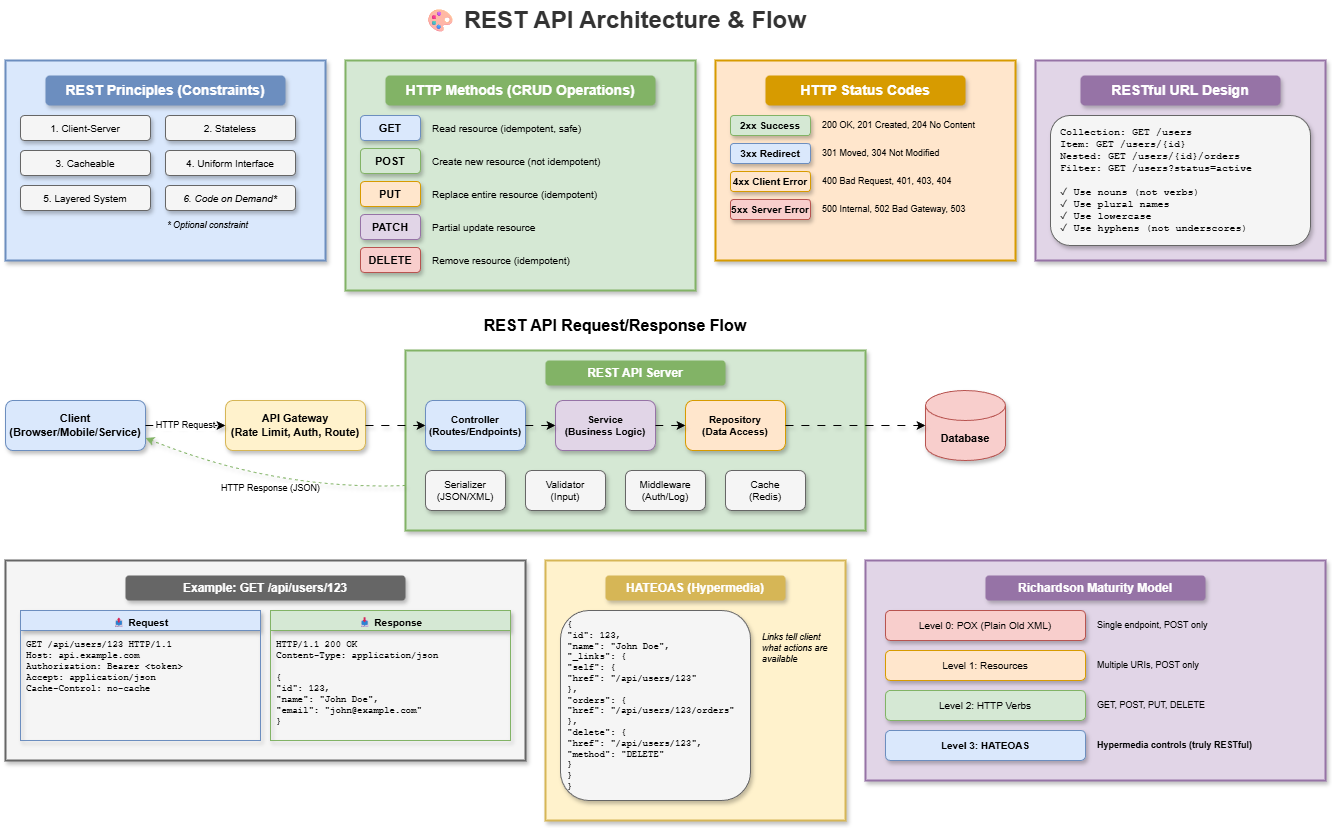

The diagram above was exported from draw.io. Its source (the exported page's mxGraphModel, read from the mxfile embedded in the PNG):
<mxGraphModel dx="1136" dy="466" grid="1" gridSize="10" guides="1" tooltips="1" connect="1" arrows="1" fold="1" page="1" pageScale="1" pageWidth="1400" pageHeight="900" math="0" shadow="0">
  <root>
    <mxCell id="0" />
    <mxCell id="1" parent="0" />
    <mxCell id="title" value="🎨 REST API Architecture &amp; Flow" style="text;html=1;strokeColor=none;fillColor=none;align=center;verticalAlign=middle;whiteSpace=wrap;rounded=0;fontSize=24;fontStyle=1;fontColor=#333333;" parent="1" vertex="1">
      <mxGeometry x="450" y="20" width="400" height="40" as="geometry" />
    </mxCell>
    <mxCell id="principles-box" value="" style="rounded=0;whiteSpace=wrap;html=1;fillColor=#dae8fc;strokeColor=#6c8ebf;strokeWidth=2;shadow=1;" parent="1" vertex="1">
      <mxGeometry x="40" y="80" width="320" height="200" as="geometry" />
    </mxCell>
    <mxCell id="principles-title" value="REST Principles (Constraints)" style="text;html=1;strokeColor=none;fillColor=#6c8ebf;align=center;verticalAlign=middle;whiteSpace=wrap;rounded=1;fontSize=14;fontStyle=1;fontColor=#ffffff;shadow=1;" parent="1" vertex="1">
      <mxGeometry x="80" y="95" width="240" height="30" as="geometry" />
    </mxCell>
    <mxCell id="p1" value="1. Client-Server" style="rounded=1;whiteSpace=wrap;html=1;fillColor=#f5f5f5;strokeColor=#666666;fontSize=10;shadow=1;" parent="1" vertex="1">
      <mxGeometry x="55" y="135" width="130" height="25" as="geometry" />
    </mxCell>
    <mxCell id="p2" value="2. Stateless" style="rounded=1;whiteSpace=wrap;html=1;fillColor=#f5f5f5;strokeColor=#666666;fontSize=10;shadow=1;" parent="1" vertex="1">
      <mxGeometry x="200" y="135" width="130" height="25" as="geometry" />
    </mxCell>
    <mxCell id="p3" value="3. Cacheable" style="rounded=1;whiteSpace=wrap;html=1;fillColor=#f5f5f5;strokeColor=#666666;fontSize=10;shadow=1;" parent="1" vertex="1">
      <mxGeometry x="55" y="170" width="130" height="25" as="geometry" />
    </mxCell>
    <mxCell id="p4" value="4. Uniform Interface" style="rounded=1;whiteSpace=wrap;html=1;fillColor=#f5f5f5;strokeColor=#666666;fontSize=10;shadow=1;" parent="1" vertex="1">
      <mxGeometry x="200" y="170" width="130" height="25" as="geometry" />
    </mxCell>
    <mxCell id="p5" value="5. Layered System" style="rounded=1;whiteSpace=wrap;html=1;fillColor=#f5f5f5;strokeColor=#666666;fontSize=10;shadow=1;" parent="1" vertex="1">
      <mxGeometry x="55" y="205" width="130" height="25" as="geometry" />
    </mxCell>
    <mxCell id="p6" value="6. Code on Demand*" style="rounded=1;whiteSpace=wrap;html=1;fillColor=#f5f5f5;strokeColor=#666666;fontSize=10;fontStyle=2;shadow=1;" parent="1" vertex="1">
      <mxGeometry x="200" y="205" width="130" height="25" as="geometry" />
    </mxCell>
    <mxCell id="p-note" value="* Optional constraint" style="text;html=1;strokeColor=none;fillColor=none;align=left;verticalAlign=middle;whiteSpace=wrap;rounded=0;fontSize=9;fontStyle=2;" parent="1" vertex="1">
      <mxGeometry x="200" y="235" width="130" height="20" as="geometry" />
    </mxCell>
    <mxCell id="methods-box" value="" style="rounded=0;whiteSpace=wrap;html=1;fillColor=#d5e8d4;strokeColor=#82b366;strokeWidth=2;shadow=1;" parent="1" vertex="1">
      <mxGeometry x="380" y="80" width="350" height="230" as="geometry" />
    </mxCell>
    <mxCell id="methods-title" value="HTTP Methods (CRUD Operations)" style="text;html=1;strokeColor=none;fillColor=#82b366;align=center;verticalAlign=middle;whiteSpace=wrap;rounded=1;fontSize=14;fontStyle=1;fontColor=#ffffff;shadow=1;" parent="1" vertex="1">
      <mxGeometry x="420" y="95" width="270" height="30" as="geometry" />
    </mxCell>
    <mxCell id="m-get" value="GET" style="rounded=1;whiteSpace=wrap;html=1;fillColor=#dae8fc;strokeColor=#6c8ebf;fontSize=11;fontStyle=1;shadow=1;" parent="1" vertex="1">
      <mxGeometry x="395" y="135" width="60" height="25" as="geometry" />
    </mxCell>
    <mxCell id="m-get-desc" value="Read resource (idempotent, safe)" style="text;html=1;strokeColor=none;fillColor=none;align=left;verticalAlign=middle;whiteSpace=wrap;rounded=0;fontSize=10;" parent="1" vertex="1">
      <mxGeometry x="465" y="135" width="250" height="25" as="geometry" />
    </mxCell>
    <mxCell id="m-post" value="POST" style="rounded=1;whiteSpace=wrap;html=1;fillColor=#d5e8d4;strokeColor=#82b366;fontSize=11;fontStyle=1;shadow=1;" parent="1" vertex="1">
      <mxGeometry x="395" y="168" width="60" height="25" as="geometry" />
    </mxCell>
    <mxCell id="m-post-desc" value="Create new resource (not idempotent)" style="text;html=1;strokeColor=none;fillColor=none;align=left;verticalAlign=middle;whiteSpace=wrap;rounded=0;fontSize=10;" parent="1" vertex="1">
      <mxGeometry x="465" y="168" width="250" height="25" as="geometry" />
    </mxCell>
    <mxCell id="m-put" value="PUT" style="rounded=1;whiteSpace=wrap;html=1;fillColor=#ffe6cc;strokeColor=#d79b00;fontSize=11;fontStyle=1;shadow=1;" parent="1" vertex="1">
      <mxGeometry x="395" y="201" width="60" height="25" as="geometry" />
    </mxCell>
    <mxCell id="m-put-desc" value="Replace entire resource (idempotent)" style="text;html=1;strokeColor=none;fillColor=none;align=left;verticalAlign=middle;whiteSpace=wrap;rounded=0;fontSize=10;" parent="1" vertex="1">
      <mxGeometry x="465" y="201" width="250" height="25" as="geometry" />
    </mxCell>
    <mxCell id="m-patch" value="PATCH" style="rounded=1;whiteSpace=wrap;html=1;fillColor=#e1d5e7;strokeColor=#9673a6;fontSize=11;fontStyle=1;shadow=1;" parent="1" vertex="1">
      <mxGeometry x="395" y="234" width="60" height="25" as="geometry" />
    </mxCell>
    <mxCell id="m-patch-desc" value="Partial update resource" style="text;html=1;strokeColor=none;fillColor=none;align=left;verticalAlign=middle;whiteSpace=wrap;rounded=0;fontSize=10;" parent="1" vertex="1">
      <mxGeometry x="465" y="234" width="250" height="25" as="geometry" />
    </mxCell>
    <mxCell id="m-delete" value="DELETE" style="rounded=1;whiteSpace=wrap;html=1;fillColor=#f8cecc;strokeColor=#b85450;fontSize=11;fontStyle=1;shadow=1;" parent="1" vertex="1">
      <mxGeometry x="395" y="267" width="60" height="25" as="geometry" />
    </mxCell>
    <mxCell id="m-delete-desc" value="Remove resource (idempotent)" style="text;html=1;strokeColor=none;fillColor=none;align=left;verticalAlign=middle;whiteSpace=wrap;rounded=0;fontSize=10;" parent="1" vertex="1">
      <mxGeometry x="465" y="267" width="250" height="25" as="geometry" />
    </mxCell>
    <mxCell id="status-box" value="" style="rounded=0;whiteSpace=wrap;html=1;fillColor=#ffe6cc;strokeColor=#d79b00;strokeWidth=2;shadow=1;" parent="1" vertex="1">
      <mxGeometry x="750" y="80" width="300" height="200" as="geometry" />
    </mxCell>
    <mxCell id="status-title" value="HTTP Status Codes" style="text;html=1;strokeColor=none;fillColor=#d79b00;align=center;verticalAlign=middle;whiteSpace=wrap;rounded=1;fontSize=14;fontStyle=1;fontColor=#ffffff;shadow=1;" parent="1" vertex="1">
      <mxGeometry x="800" y="95" width="200" height="30" as="geometry" />
    </mxCell>
    <mxCell id="s-2xx" value="2xx Success" style="rounded=1;whiteSpace=wrap;html=1;fillColor=#d5e8d4;strokeColor=#82b366;fontSize=10;fontStyle=1;shadow=1;" parent="1" vertex="1">
      <mxGeometry x="765" y="135" width="80" height="20" as="geometry" />
    </mxCell>
    <mxCell id="s-2xx-list" value="200 OK, 201 Created, 204 No Content" style="text;html=1;strokeColor=none;fillColor=none;align=left;verticalAlign=middle;whiteSpace=wrap;rounded=0;fontSize=9;" parent="1" vertex="1">
      <mxGeometry x="855" y="135" width="180" height="20" as="geometry" />
    </mxCell>
    <mxCell id="s-3xx" value="3xx Redirect" style="rounded=1;whiteSpace=wrap;html=1;fillColor=#dae8fc;strokeColor=#6c8ebf;fontSize=10;fontStyle=1;shadow=1;" parent="1" vertex="1">
      <mxGeometry x="765" y="163" width="80" height="20" as="geometry" />
    </mxCell>
    <mxCell id="s-3xx-list" value="301 Moved, 304 Not Modified" style="text;html=1;strokeColor=none;fillColor=none;align=left;verticalAlign=middle;whiteSpace=wrap;rounded=0;fontSize=9;" parent="1" vertex="1">
      <mxGeometry x="855" y="163" width="180" height="20" as="geometry" />
    </mxCell>
    <mxCell id="s-4xx" value="4xx Client Error" style="rounded=1;whiteSpace=wrap;html=1;fillColor=#ffe6cc;strokeColor=#d79b00;fontSize=10;fontStyle=1;shadow=1;" parent="1" vertex="1">
      <mxGeometry x="765" y="191" width="80" height="20" as="geometry" />
    </mxCell>
    <mxCell id="s-4xx-list" value="400 Bad Request, 401, 403, 404" style="text;html=1;strokeColor=none;fillColor=none;align=left;verticalAlign=middle;whiteSpace=wrap;rounded=0;fontSize=9;" parent="1" vertex="1">
      <mxGeometry x="855" y="191" width="180" height="20" as="geometry" />
    </mxCell>
    <mxCell id="s-5xx" value="5xx Server Error" style="rounded=1;whiteSpace=wrap;html=1;fillColor=#f8cecc;strokeColor=#b85450;fontSize=10;fontStyle=1;shadow=1;" parent="1" vertex="1">
      <mxGeometry x="765" y="219" width="80" height="20" as="geometry" />
    </mxCell>
    <mxCell id="s-5xx-list" value="500 Internal, 502 Bad Gateway, 503" style="text;html=1;strokeColor=none;fillColor=none;align=left;verticalAlign=middle;whiteSpace=wrap;rounded=0;fontSize=9;" parent="1" vertex="1">
      <mxGeometry x="855" y="219" width="180" height="20" as="geometry" />
    </mxCell>
    <mxCell id="url-box" value="" style="rounded=0;whiteSpace=wrap;html=1;fillColor=#e1d5e7;strokeColor=#9673a6;strokeWidth=2;shadow=1;" parent="1" vertex="1">
      <mxGeometry x="1070" y="80" width="290" height="200" as="geometry" />
    </mxCell>
    <mxCell id="url-title" value="RESTful URL Design" style="text;html=1;strokeColor=none;fillColor=#9673a6;align=center;verticalAlign=middle;whiteSpace=wrap;rounded=1;fontSize=14;fontStyle=1;fontColor=#ffffff;shadow=1;" parent="1" vertex="1">
      <mxGeometry x="1115" y="95" width="200" height="30" as="geometry" />
    </mxCell>
    <mxCell id="url-examples" value="Collection: GET /users&#10;Item: GET /users/{id}&#10;Nested: GET /users/{id}/orders&#10;Filter: GET /users?status=active&#10;&#10;✓ Use nouns (not verbs)&#10;✓ Use plural names&#10;✓ Use lowercase&#10;✓ Use hyphens (not underscores)" style="text;html=1;strokeColor=#666666;fillColor=#f5f5f5;align=left;verticalAlign=top;whiteSpace=wrap;rounded=1;fontSize=10;fontFamily=Courier New;spacingLeft=8;spacingTop=5;shadow=1;" parent="1" vertex="1">
      <mxGeometry x="1085" y="135" width="260" height="130" as="geometry" />
    </mxCell>
    <mxCell id="flow-title" value="REST API Request/Response Flow" style="text;html=1;strokeColor=none;fillColor=none;align=center;verticalAlign=middle;whiteSpace=wrap;rounded=0;fontSize=16;fontStyle=1;" parent="1" vertex="1">
      <mxGeometry x="500" y="330" width="300" height="30" as="geometry" />
    </mxCell>
    <mxCell id="client" value="Client&#10;(Browser/Mobile/Service)" style="rounded=1;whiteSpace=wrap;html=1;fillColor=#dae8fc;strokeColor=#6c8ebf;fontSize=11;fontStyle=1;shadow=1;" parent="1" vertex="1">
      <mxGeometry x="40" y="420" width="140" height="50" as="geometry" />
    </mxCell>
    <mxCell id="gateway" value="API Gateway&#10;(Rate Limit, Auth, Route)" style="rounded=1;whiteSpace=wrap;html=1;fillColor=#fff2cc;strokeColor=#d6b656;fontSize=11;fontStyle=1;shadow=1;" parent="1" vertex="1">
      <mxGeometry x="260" y="420" width="140" height="50" as="geometry" />
    </mxCell>
    <mxCell id="server-box" value="" style="rounded=0;whiteSpace=wrap;html=1;fillColor=#d5e8d4;strokeColor=#82b366;strokeWidth=2;shadow=1;" parent="1" vertex="1">
      <mxGeometry x="440" y="370" width="460" height="180" as="geometry" />
    </mxCell>
    <mxCell id="server-title" value="REST API Server" style="text;html=1;strokeColor=none;fillColor=#82b366;align=center;verticalAlign=middle;whiteSpace=wrap;rounded=1;fontSize=12;fontStyle=1;fontColor=#ffffff;shadow=1;" parent="1" vertex="1">
      <mxGeometry x="580" y="380" width="180" height="25" as="geometry" />
    </mxCell>
    <mxCell id="controller" value="Controller&#10;(Routes/Endpoints)" style="rounded=1;whiteSpace=wrap;html=1;fillColor=#dae8fc;strokeColor=#6c8ebf;fontSize=10;fontStyle=1;shadow=1;" parent="1" vertex="1">
      <mxGeometry x="460" y="420" width="100" height="50" as="geometry" />
    </mxCell>
    <mxCell id="service" value="Service&#10;(Business Logic)" style="rounded=1;whiteSpace=wrap;html=1;fillColor=#e1d5e7;strokeColor=#9673a6;fontSize=10;fontStyle=1;shadow=1;" parent="1" vertex="1">
      <mxGeometry x="590" y="420" width="100" height="50" as="geometry" />
    </mxCell>
    <mxCell id="repository" value="Repository&#10;(Data Access)" style="rounded=1;whiteSpace=wrap;html=1;fillColor=#ffe6cc;strokeColor=#d79b00;fontSize=10;fontStyle=1;shadow=1;" parent="1" vertex="1">
      <mxGeometry x="720" y="420" width="100" height="50" as="geometry" />
    </mxCell>
    <mxCell id="serializer" value="Serializer&#10;(JSON/XML)" style="rounded=1;whiteSpace=wrap;html=1;fillColor=#f5f5f5;strokeColor=#666666;fontSize=10;shadow=1;" parent="1" vertex="1">
      <mxGeometry x="460" y="490" width="80" height="40" as="geometry" />
    </mxCell>
    <mxCell id="validator" value="Validator&#10;(Input)" style="rounded=1;whiteSpace=wrap;html=1;fillColor=#f5f5f5;strokeColor=#666666;fontSize=10;shadow=1;" parent="1" vertex="1">
      <mxGeometry x="560" y="490" width="80" height="40" as="geometry" />
    </mxCell>
    <mxCell id="middleware" value="Middleware&#10;(Auth/Log)" style="rounded=1;whiteSpace=wrap;html=1;fillColor=#f5f5f5;strokeColor=#666666;fontSize=10;shadow=1;" parent="1" vertex="1">
      <mxGeometry x="660" y="490" width="80" height="40" as="geometry" />
    </mxCell>
    <mxCell id="cache" value="Cache&#10;(Redis)" style="rounded=1;whiteSpace=wrap;html=1;fillColor=#f5f5f5;strokeColor=#666666;fontSize=10;shadow=1;" parent="1" vertex="1">
      <mxGeometry x="760" y="490" width="80" height="40" as="geometry" />
    </mxCell>
    <mxCell id="database" value="Database" style="shape=cylinder3;whiteSpace=wrap;html=1;boundedLbl=1;backgroundOutline=1;size=15;fillColor=#f8cecc;strokeColor=#b85450;fontSize=11;fontStyle=1;shadow=1;" parent="1" vertex="1">
      <mxGeometry x="960" y="410" width="80" height="70" as="geometry" />
    </mxCell>
    <mxCell id="arr1" value="HTTP Request" style="endArrow=classic;html=1;exitX=1;exitY=0.5;exitDx=0;exitDy=0;entryX=0;entryY=0.5;entryDx=0;entryDy=0;fontSize=9;shadow=1;curved=1;flowAnimation=1;jumpStyle=arc" parent="1" source="client" target="gateway" edge="1">
      <mxGeometry relative="1" as="geometry" />
    </mxCell>
    <mxCell id="arr2" value="" style="endArrow=classic;html=1;exitX=1;exitY=0.5;exitDx=0;exitDy=0;entryX=0;entryY=0.5;entryDx=0;entryDy=0;shadow=1;curved=1;flowAnimation=1;jumpStyle=arc" parent="1" source="gateway" target="controller" edge="1">
      <mxGeometry relative="1" as="geometry" />
    </mxCell>
    <mxCell id="arr3" value="" style="endArrow=classic;html=1;exitX=1;exitY=0.5;exitDx=0;exitDy=0;entryX=0;entryY=0.5;entryDx=0;entryDy=0;shadow=1;curved=1;flowAnimation=1;jumpStyle=arc" parent="1" source="controller" target="service" edge="1">
      <mxGeometry relative="1" as="geometry" />
    </mxCell>
    <mxCell id="arr4" value="" style="endArrow=classic;html=1;exitX=1;exitY=0.5;exitDx=0;exitDy=0;entryX=0;entryY=0.5;entryDx=0;entryDy=0;shadow=1;curved=1;flowAnimation=1;jumpStyle=arc" parent="1" source="service" target="repository" edge="1">
      <mxGeometry relative="1" as="geometry" />
    </mxCell>
    <mxCell id="arr5" value="" style="endArrow=classic;html=1;exitX=1;exitY=0.5;exitDx=0;exitDy=0;entryX=0;entryY=0.5;entryDx=0;entryDy=0;shadow=1;curved=1;flowAnimation=1;jumpStyle=arc" parent="1" source="repository" target="database" edge="1">
      <mxGeometry relative="1" as="geometry" />
    </mxCell>
    <mxCell id="arr-resp" value="HTTP Response (JSON)" style="endArrow=classic;html=1;exitX=0;exitY=0.75;exitDx=0;exitDy=0;entryX=1;entryY=0.75;entryDx=0;entryDy=0;dashed=1;fontSize=9;strokeColor=#82b366;shadow=1;curved=1;flowAnimation=1;jumpStyle=arc" parent="1" source="server-box" target="client" edge="1">
      <mxGeometry relative="1" as="geometry">
        <Array as="points">
          <mxPoint x="310" y="510" />
        </Array>
      </mxGeometry>
    </mxCell>
    <mxCell id="example-box" value="" style="rounded=0;whiteSpace=wrap;html=1;fillColor=#f5f5f5;strokeColor=#666666;strokeWidth=2;shadow=1;" parent="1" vertex="1">
      <mxGeometry x="40" y="580" width="520" height="200" as="geometry" />
    </mxCell>
    <mxCell id="example-title" value="Example: GET /api/users/123" style="text;html=1;strokeColor=none;fillColor=#666666;align=center;verticalAlign=middle;whiteSpace=wrap;rounded=1;fontSize=12;fontStyle=1;fontColor=#ffffff;shadow=1;" parent="1" vertex="1">
      <mxGeometry x="160" y="595" width="280" height="25" as="geometry" />
    </mxCell>
    <mxCell id="req-box" value="📤 Request" style="swimlane;fontStyle=1;align=center;verticalAlign=top;childLayout=stackLayout;horizontal=1;startSize=20;horizontalStack=0;resizeParent=1;resizeParentMax=0;resizeLast=0;collapsible=0;marginBottom=0;fillColor=#dae8fc;strokeColor=#6c8ebf;fontSize=10;shadow=1;rounded=0" parent="1" vertex="1">
      <mxGeometry x="55" y="630" width="240" height="130" as="geometry" />
    </mxCell>
    <mxCell id="req-content" value="GET /api/users/123 HTTP/1.1&#10;Host: api.example.com&#10;Authorization: Bearer &lt;token&gt;&#10;Accept: application/json&#10;Cache-Control: no-cache" style="text;strokeColor=none;fillColor=none;align=left;verticalAlign=top;spacingLeft=4;spacingTop=2;overflow=hidden;rotatable=0;points=[[0,0.5],[1,0.5]];portConstraint=eastwest;fontSize=9;fontFamily=Courier New;" parent="req-box" vertex="1">
      <mxGeometry y="20" width="240" height="110" as="geometry" />
    </mxCell>
    <mxCell id="res-box" value="📥 Response" style="swimlane;fontStyle=1;align=center;verticalAlign=top;childLayout=stackLayout;horizontal=1;startSize=20;horizontalStack=0;resizeParent=1;resizeParentMax=0;resizeLast=0;collapsible=0;marginBottom=0;fillColor=#d5e8d4;strokeColor=#82b366;fontSize=10;shadow=1;rounded=0" parent="1" vertex="1">
      <mxGeometry x="305" y="630" width="240" height="130" as="geometry" />
    </mxCell>
    <mxCell id="res-content" value="HTTP/1.1 200 OK&#10;Content-Type: application/json&#10;&#10;{&#10;  &quot;id&quot;: 123,&#10;  &quot;name&quot;: &quot;John Doe&quot;,&#10;  &quot;email&quot;: &quot;john@example.com&quot;&#10;}" style="text;strokeColor=none;fillColor=none;align=left;verticalAlign=top;spacingLeft=4;spacingTop=2;overflow=hidden;rotatable=0;points=[[0,0.5],[1,0.5]];portConstraint=eastwest;fontSize=9;fontFamily=Courier New;" parent="res-box" vertex="1">
      <mxGeometry y="20" width="240" height="110" as="geometry" />
    </mxCell>
    <mxCell id="hateoas-box" value="" style="rounded=0;whiteSpace=wrap;html=1;fillColor=#fff2cc;strokeColor=#d6b656;strokeWidth=2;shadow=1;" parent="1" vertex="1">
      <mxGeometry x="580" y="580" width="300" height="260" as="geometry" />
    </mxCell>
    <mxCell id="hateoas-title" value="HATEOAS (Hypermedia)" style="text;html=1;strokeColor=none;fillColor=#d6b656;align=center;verticalAlign=middle;whiteSpace=wrap;rounded=1;fontSize=12;fontStyle=1;fontColor=#ffffff;shadow=1;" parent="1" vertex="1">
      <mxGeometry x="640" y="595" width="180" height="25" as="geometry" />
    </mxCell>
    <mxCell id="hateoas-code" value="{&#10;  &quot;id&quot;: 123,&#10;  &quot;name&quot;: &quot;John Doe&quot;,&#10;  &quot;_links&quot;: {&#10;    &quot;self&quot;: {&#10;      &quot;href&quot;: &quot;/api/users/123&quot;&#10;    },&#10;    &quot;orders&quot;: {&#10;      &quot;href&quot;: &quot;/api/users/123/orders&quot;&#10;    },&#10;    &quot;delete&quot;: {&#10;      &quot;href&quot;: &quot;/api/users/123&quot;,&#10;      &quot;method&quot;: &quot;DELETE&quot;&#10;    }&#10;  }&#10;}" style="text;html=1;strokeColor=#666666;fillColor=#f5f5f5;align=left;verticalAlign=top;whiteSpace=wrap;rounded=1;fontSize=9;fontFamily=Courier New;spacingLeft=5;spacingTop=3;shadow=1;" parent="1" vertex="1">
      <mxGeometry x="595" y="630" width="190" height="190" as="geometry" />
    </mxCell>
    <mxCell id="hateoas-note" value="Links tell client&#10;what actions are&#10;available" style="text;html=1;strokeColor=none;fillColor=none;align=left;verticalAlign=top;whiteSpace=wrap;rounded=0;fontSize=9;fontStyle=2;" parent="1" vertex="1">
      <mxGeometry x="795" y="645" width="75" height="55" as="geometry" />
    </mxCell>
    <mxCell id="maturity-box" value="" style="rounded=0;whiteSpace=wrap;html=1;fillColor=#e1d5e7;strokeColor=#9673a6;strokeWidth=2;shadow=1;" parent="1" vertex="1">
      <mxGeometry x="900" y="580" width="460" height="220" as="geometry" />
    </mxCell>
    <mxCell id="maturity-title" value="Richardson Maturity Model" style="text;html=1;strokeColor=none;fillColor=#9673a6;align=center;verticalAlign=middle;whiteSpace=wrap;rounded=1;fontSize=12;fontStyle=1;fontColor=#ffffff;shadow=1;" parent="1" vertex="1">
      <mxGeometry x="1020" y="595" width="220" height="25" as="geometry" />
    </mxCell>
    <mxCell id="level0" value="Level 0: POX (Plain Old XML)" style="rounded=1;whiteSpace=wrap;html=1;fillColor=#f8cecc;strokeColor=#b85450;fontSize=10;shadow=1;" parent="1" vertex="1">
      <mxGeometry x="920" y="630" width="200" height="30" as="geometry" />
    </mxCell>
    <mxCell id="level0-desc" value="Single endpoint, POST only" style="text;html=1;strokeColor=none;fillColor=none;align=left;verticalAlign=middle;whiteSpace=wrap;rounded=0;fontSize=9;" parent="1" vertex="1">
      <mxGeometry x="1130" y="630" width="210" height="30" as="geometry" />
    </mxCell>
    <mxCell id="level1" value="Level 1: Resources" style="rounded=1;whiteSpace=wrap;html=1;fillColor=#ffe6cc;strokeColor=#d79b00;fontSize=10;shadow=1;" parent="1" vertex="1">
      <mxGeometry x="920" y="670" width="200" height="30" as="geometry" />
    </mxCell>
    <mxCell id="level1-desc" value="Multiple URIs, POST only" style="text;html=1;strokeColor=none;fillColor=none;align=left;verticalAlign=middle;whiteSpace=wrap;rounded=0;fontSize=9;" parent="1" vertex="1">
      <mxGeometry x="1130" y="670" width="210" height="30" as="geometry" />
    </mxCell>
    <mxCell id="level2" value="Level 2: HTTP Verbs" style="rounded=1;whiteSpace=wrap;html=1;fillColor=#d5e8d4;strokeColor=#82b366;fontSize=10;shadow=1;" parent="1" vertex="1">
      <mxGeometry x="920" y="710" width="200" height="30" as="geometry" />
    </mxCell>
    <mxCell id="level2-desc" value="GET, POST, PUT, DELETE" style="text;html=1;strokeColor=none;fillColor=none;align=left;verticalAlign=middle;whiteSpace=wrap;rounded=0;fontSize=9;" parent="1" vertex="1">
      <mxGeometry x="1130" y="710" width="210" height="30" as="geometry" />
    </mxCell>
    <mxCell id="level3" value="Level 3: HATEOAS" style="rounded=1;whiteSpace=wrap;html=1;fillColor=#dae8fc;strokeColor=#6c8ebf;fontSize=10;fontStyle=1;shadow=1;" parent="1" vertex="1">
      <mxGeometry x="920" y="750" width="200" height="30" as="geometry" />
    </mxCell>
    <mxCell id="level3-desc" value="Hypermedia controls (truly RESTful)" style="text;html=1;strokeColor=none;fillColor=none;align=left;verticalAlign=middle;whiteSpace=wrap;rounded=0;fontSize=9;fontStyle=1;" parent="1" vertex="1">
      <mxGeometry x="1130" y="750" width="210" height="30" as="geometry" />
    </mxCell>
  </root>
</mxGraphModel>